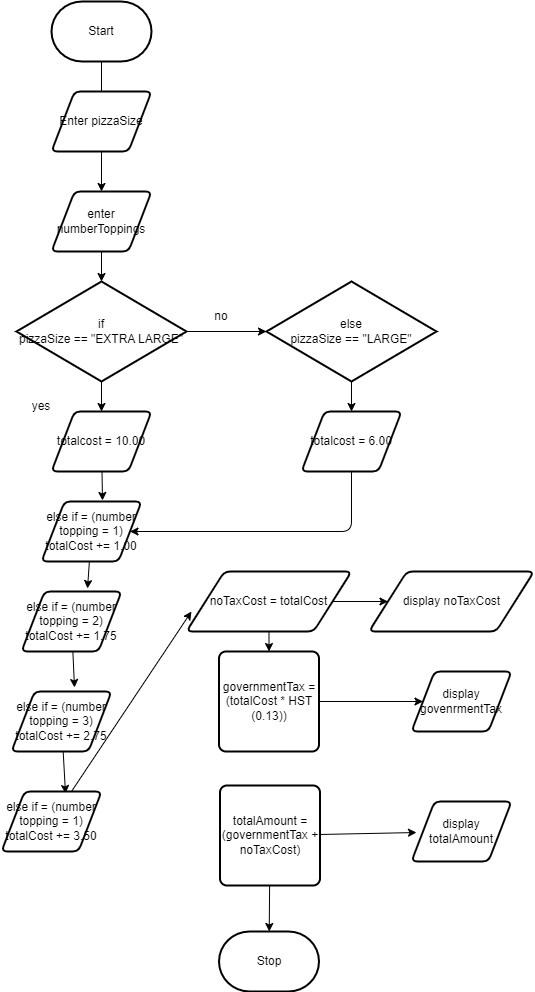

The diagram above was exported from draw.io. Its source (the exported page's mxGraphModel, read from the mxfile embedded in the PNG):
<mxGraphModel dx="702" dy="602" grid="1" gridSize="10" guides="1" tooltips="1" connect="1" arrows="1" fold="1" page="1" pageScale="1" pageWidth="850" pageHeight="1100" math="0" shadow="0">
  <root>
    <mxCell id="0" />
    <mxCell id="1" parent="0" />
    <mxCell id="20" value="" style="edgeStyle=none;html=1;" edge="1" parent="1" source="2" target="19">
      <mxGeometry relative="1" as="geometry" />
    </mxCell>
    <mxCell id="2" value="Start" style="strokeWidth=2;html=1;shape=mxgraph.flowchart.terminator;whiteSpace=wrap;" parent="1" vertex="1">
      <mxGeometry x="150" y="60" width="100" height="60" as="geometry" />
    </mxCell>
    <mxCell id="3" value="Stop" style="strokeWidth=2;html=1;shape=mxgraph.flowchart.terminator;whiteSpace=wrap;" parent="1" vertex="1">
      <mxGeometry x="317.5" y="990" width="100" height="60" as="geometry" />
    </mxCell>
    <mxCell id="18" value="Enter pizzaSize" style="shape=parallelogram;html=1;strokeWidth=2;perimeter=parallelogramPerimeter;whiteSpace=wrap;rounded=1;arcSize=12;size=0.23;" vertex="1" parent="1">
      <mxGeometry x="150" y="150" width="100" height="60" as="geometry" />
    </mxCell>
    <mxCell id="47" style="edgeStyle=none;html=1;entryX=0.5;entryY=0;entryDx=0;entryDy=0;entryPerimeter=0;" edge="1" parent="1" source="19" target="21">
      <mxGeometry relative="1" as="geometry" />
    </mxCell>
    <mxCell id="19" value="enter numberToppings" style="shape=parallelogram;html=1;strokeWidth=2;perimeter=parallelogramPerimeter;whiteSpace=wrap;rounded=1;arcSize=12;size=0.23;" vertex="1" parent="1">
      <mxGeometry x="150" y="250" width="100" height="60" as="geometry" />
    </mxCell>
    <mxCell id="23" value="" style="edgeStyle=none;html=1;" edge="1" parent="1" source="21" target="22">
      <mxGeometry relative="1" as="geometry" />
    </mxCell>
    <mxCell id="41" style="edgeStyle=none;html=1;" edge="1" parent="1" source="21" target="27">
      <mxGeometry relative="1" as="geometry" />
    </mxCell>
    <mxCell id="21" value="if&lt;br&gt;pizzaSize == &quot;EXTRA LARGE&quot;" style="strokeWidth=2;html=1;shape=mxgraph.flowchart.decision;whiteSpace=wrap;" vertex="1" parent="1">
      <mxGeometry x="115" y="340" width="170" height="100" as="geometry" />
    </mxCell>
    <mxCell id="40" style="edgeStyle=none;html=1;" edge="1" parent="1" source="22" target="36">
      <mxGeometry relative="1" as="geometry" />
    </mxCell>
    <mxCell id="22" value="else&lt;br&gt;pizzaSize == &quot;LARGE&quot;" style="strokeWidth=2;html=1;shape=mxgraph.flowchart.decision;whiteSpace=wrap;" vertex="1" parent="1">
      <mxGeometry x="365" y="340" width="170" height="100" as="geometry" />
    </mxCell>
    <mxCell id="25" value="no" style="text;html=1;strokeColor=none;fillColor=none;align=center;verticalAlign=middle;whiteSpace=wrap;rounded=0;" vertex="1" parent="1">
      <mxGeometry x="290" y="360" width="60" height="30" as="geometry" />
    </mxCell>
    <mxCell id="26" value="yes" style="text;html=1;strokeColor=none;fillColor=none;align=center;verticalAlign=middle;whiteSpace=wrap;rounded=0;" vertex="1" parent="1">
      <mxGeometry x="110" y="450" width="60" height="30" as="geometry" />
    </mxCell>
    <mxCell id="42" style="edgeStyle=none;html=1;entryX=0.61;entryY=-0.017;entryDx=0;entryDy=0;entryPerimeter=0;" edge="1" parent="1" source="27" target="28">
      <mxGeometry relative="1" as="geometry" />
    </mxCell>
    <mxCell id="27" value="totalcost = 10.00" style="shape=parallelogram;html=1;strokeWidth=2;perimeter=parallelogramPerimeter;whiteSpace=wrap;rounded=1;arcSize=12;size=0.23;" vertex="1" parent="1">
      <mxGeometry x="150" y="470" width="100" height="60" as="geometry" />
    </mxCell>
    <mxCell id="43" style="edgeStyle=none;html=1;entryX=0.66;entryY=-0.05;entryDx=0;entryDy=0;entryPerimeter=0;" edge="1" parent="1" source="28" target="33">
      <mxGeometry relative="1" as="geometry" />
    </mxCell>
    <mxCell id="28" value="else if = (number topping = 1)&lt;br&gt;totalCost += 1.00" style="shape=parallelogram;html=1;strokeWidth=2;perimeter=parallelogramPerimeter;whiteSpace=wrap;rounded=1;arcSize=12;size=0.23;" vertex="1" parent="1">
      <mxGeometry x="140" y="560" width="100" height="60" as="geometry" />
    </mxCell>
    <mxCell id="44" style="edgeStyle=none;html=1;entryX=0.63;entryY=-0.067;entryDx=0;entryDy=0;entryPerimeter=0;" edge="1" parent="1" source="33" target="34">
      <mxGeometry relative="1" as="geometry" />
    </mxCell>
    <mxCell id="33" value="else if = (number topping = 2)&lt;br&gt;totalCost += 1.75" style="shape=parallelogram;html=1;strokeWidth=2;perimeter=parallelogramPerimeter;whiteSpace=wrap;rounded=1;arcSize=12;size=0.23;" vertex="1" parent="1">
      <mxGeometry x="120" y="650" width="100" height="60" as="geometry" />
    </mxCell>
    <mxCell id="45" style="edgeStyle=none;html=1;entryX=0.64;entryY=0.033;entryDx=0;entryDy=0;entryPerimeter=0;" edge="1" parent="1" source="34" target="35">
      <mxGeometry relative="1" as="geometry" />
    </mxCell>
    <mxCell id="34" value="else if = (number topping = 3)&lt;br&gt;totalCost += 2.75" style="shape=parallelogram;html=1;strokeWidth=2;perimeter=parallelogramPerimeter;whiteSpace=wrap;rounded=1;arcSize=12;size=0.23;" vertex="1" parent="1">
      <mxGeometry x="110" y="750" width="100" height="60" as="geometry" />
    </mxCell>
    <mxCell id="50" style="edgeStyle=none;html=1;entryX=0.03;entryY=0.667;entryDx=0;entryDy=0;entryPerimeter=0;" edge="1" parent="1" source="35" target="48">
      <mxGeometry relative="1" as="geometry" />
    </mxCell>
    <mxCell id="35" value="else if = (number topping = 1)&lt;br&gt;totalCost += 3.50" style="shape=parallelogram;html=1;strokeWidth=2;perimeter=parallelogramPerimeter;whiteSpace=wrap;rounded=1;arcSize=12;size=0.23;" vertex="1" parent="1">
      <mxGeometry x="100" y="850" width="100" height="60" as="geometry" />
    </mxCell>
    <mxCell id="46" style="edgeStyle=none;html=1;entryX=1;entryY=0.5;entryDx=0;entryDy=0;" edge="1" parent="1" source="36" target="28">
      <mxGeometry relative="1" as="geometry">
        <mxPoint x="450" y="620" as="targetPoint" />
        <Array as="points">
          <mxPoint x="450" y="590" />
        </Array>
      </mxGeometry>
    </mxCell>
    <mxCell id="36" value="totalcost = 6.00" style="shape=parallelogram;html=1;strokeWidth=2;perimeter=parallelogramPerimeter;whiteSpace=wrap;rounded=1;arcSize=12;size=0.23;" vertex="1" parent="1">
      <mxGeometry x="400" y="470" width="100" height="60" as="geometry" />
    </mxCell>
    <mxCell id="52" style="edgeStyle=none;html=1;entryX=0;entryY=0.5;entryDx=0;entryDy=0;" edge="1" parent="1" source="48" target="51">
      <mxGeometry relative="1" as="geometry" />
    </mxCell>
    <mxCell id="53" value="" style="edgeStyle=none;html=1;" edge="1" parent="1" source="48" target="49">
      <mxGeometry relative="1" as="geometry" />
    </mxCell>
    <mxCell id="48" value="noTaxCost = totalCost&lt;br&gt;" style="shape=parallelogram;html=1;strokeWidth=2;perimeter=parallelogramPerimeter;whiteSpace=wrap;rounded=1;arcSize=12;size=0.23;" vertex="1" parent="1">
      <mxGeometry x="285" y="630" width="165" height="60" as="geometry" />
    </mxCell>
    <mxCell id="55" value="" style="edgeStyle=none;html=1;" edge="1" parent="1" source="49" target="54">
      <mxGeometry relative="1" as="geometry" />
    </mxCell>
    <mxCell id="49" value="governmentTax = (totalCost * HST (0.13))" style="rounded=1;whiteSpace=wrap;html=1;absoluteArcSize=1;arcSize=14;strokeWidth=2;" vertex="1" parent="1">
      <mxGeometry x="317.5" y="710" width="100" height="100" as="geometry" />
    </mxCell>
    <mxCell id="51" value="display noTaxCost" style="shape=parallelogram;html=1;strokeWidth=2;perimeter=parallelogramPerimeter;whiteSpace=wrap;rounded=1;arcSize=12;size=0.23;" vertex="1" parent="1">
      <mxGeometry x="467.5" y="630" width="165" height="60" as="geometry" />
    </mxCell>
    <mxCell id="54" value="display govenrmentTax" style="shape=parallelogram;html=1;strokeWidth=2;perimeter=parallelogramPerimeter;whiteSpace=wrap;rounded=1;arcSize=12;size=0.23;" vertex="1" parent="1">
      <mxGeometry x="510" y="730" width="100" height="60" as="geometry" />
    </mxCell>
    <mxCell id="58" style="edgeStyle=none;html=1;entryX=0.05;entryY=0.517;entryDx=0;entryDy=0;entryPerimeter=0;" edge="1" parent="1" source="56" target="57">
      <mxGeometry relative="1" as="geometry" />
    </mxCell>
    <mxCell id="59" value="" style="edgeStyle=none;html=1;" edge="1" parent="1" source="56" target="3">
      <mxGeometry relative="1" as="geometry" />
    </mxCell>
    <mxCell id="56" value="totalAmount = (governmentTax + noTaxCost)" style="rounded=1;whiteSpace=wrap;html=1;absoluteArcSize=1;arcSize=14;strokeWidth=2;" vertex="1" parent="1">
      <mxGeometry x="318.5" y="844" width="100" height="100" as="geometry" />
    </mxCell>
    <mxCell id="57" value="display totalAmount" style="shape=parallelogram;html=1;strokeWidth=2;perimeter=parallelogramPerimeter;whiteSpace=wrap;rounded=1;arcSize=12;size=0.23;" vertex="1" parent="1">
      <mxGeometry x="510" y="860" width="100" height="60" as="geometry" />
    </mxCell>
  </root>
</mxGraphModel>